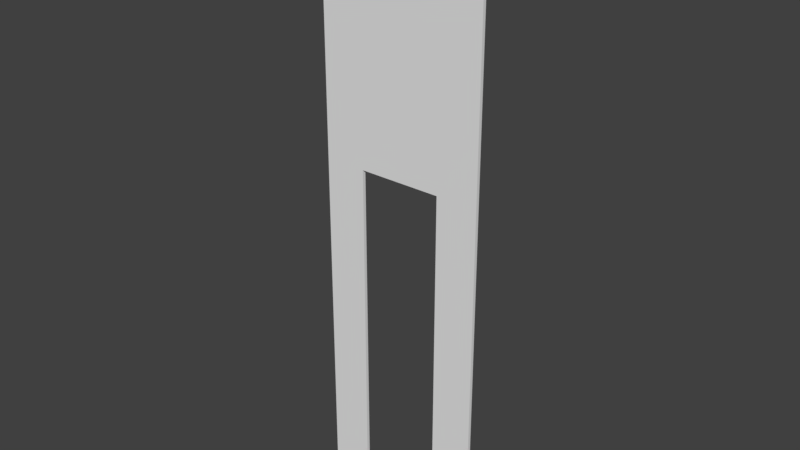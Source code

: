 # Source: DoorSection.blend  (saved by Blender 2.79.0; exported with 4.5.12 LTS)
import bpy
from mathutils import Matrix  # noqa: F401  (used for matrix-valued properties, if any)

bpy.ops.wm.read_factory_settings(use_empty=True)
scene = bpy.context.scene
scene.name = 'Scene'

# ---- collections
col_collection_1 = bpy.data.collections.new('Collection 1'); scene.collection.children.link(col_collection_1)

# ---- world
world_world = bpy.data.worlds.new('World'); scene.world = world_world
world_world.color = (0.05088, 0.05088, 0.05088)
world_world.use_sun_shadow = False
world_world.sun_shadow_jitter_overblur = 0.0
world_world.cycles.sampling_method = 'MANUAL'

# ---- meshes
me_cube_001 = bpy.data.meshes.new('Cube.001')
me_cube_001.from_pydata([(1.0, -1.0, 9.0), (-1.0, -1.0, 9.0), (-0.5, -1.0, 1.0), (0.5, -1.0, 9.0), (0.5, -1.0, 17.0), (0.5, -1.0, 1.0), (-1.0, -1.0, 5.0), (-1.0, -1.0, 1.0), (-1.0, 1.0, 1.0), (1.0, 1.0, 1.0), (-0.5, -1.0, 9.0), (1.0, -1.0, 1.0), (-1.0, -1.0, 17.0), (-1.0, 1.0, 17.0), (1.0, 1.0, 17.0), (1.0, -1.0, 17.0), (-1.0, -1.0, 13.0), (-1.0, 1.0, 9.0), (1.0, 1.0, 9.0), (-0.5, -1.0, 17.0), (0.5, 1.0, 1.0), (0.5, 1.0, 17.0), (-1.0, 1.0, 5.0), (1.0, 1.0, 5.0), (-0.5, 1.0, 1.0), (-0.5, 1.0, 17.0), (-1.0, 1.0, 13.0), (1.0, 1.0, 13.0), (1.0, -1.0, 5.0), (0.5, 1.0, 9.0), (-0.5, 1.0, 9.0), (-0.5, 1.0, 5.0), (0.5, 1.0, 5.0), (0.5, 1.0, 13.0), (-0.5, 1.0, 13.0), (1.0, -1.0, 13.0), (-0.5, -1.0, 13.0), (-0.5, -1.0, 5.0), (0.5, -1.0, 5.0), (0.5, -1.0, 13.0), (0.5, -1.0, 29.0), (-1.0, -1.0, 29.0), (-1.0, 1.0, 29.0), (1.0, 1.0, 29.0), (1.0, -1.0, 29.0), (-0.5, -1.0, 29.0), (0.5, 1.0, 29.0), (-0.5, 1.0, 29.0)], [], [(39, 35, 15, 4), (38, 28, 0, 3), (6, 37, 10, 1), (34, 36, 10, 37, 2, 24, 31, 30), (34, 25, 19, 36), (1, 10, 36, 16), (7, 2, 37, 6), (16, 36, 19, 12), (8, 7, 6, 1, 16, 12, 13, 26, 17, 22), (15, 14, 21, 4), (33, 29, 3, 39), (34, 26, 13, 25), (11, 9, 23, 18, 27, 14, 15, 35, 0, 28), (31, 22, 17, 30), (3, 0, 35, 39), (24, 8, 22, 31), (23, 32, 29, 18), (9, 20, 32, 23), (29, 32, 38, 3), (27, 33, 21, 14), (18, 29, 33, 27), (33, 39, 4, 21), (5, 11, 28, 38), (32, 20, 5, 38), (30, 17, 26, 34), (13, 12, 19, 25), (2, 7, 8, 24), (11, 5, 20, 9), (12, 41, 42, 13), (15, 44, 40, 4), (19, 45, 41, 12), (14, 21, 46, 43), (13, 42, 47, 25), (15, 14, 43, 44), (21, 4, 40, 46), (25, 19, 45, 47), (19, 25, 21, 4), (42, 41, 45, 47), (44, 43, 46, 40), (40, 46, 47, 45), (4, 40, 45, 19), (25, 47, 46, 21)])
me_cube_001.use_remesh_preserve_volume = False
me_cube_001.use_remesh_preserve_attributes = False
me_cube_001.use_mirror_vertex_groups = False
me_cube_001.update()

# ---- objects
ob_cube = bpy.data.objects.new('Cube', me_cube_001)

# ---- transforms, parenting, visibility, modifiers, constraints
ob_cube.location = (0.2015, 1.138, 2.641)
ob_cube.scale = (0.5, 0.01, 0.125)
ob_cube.lineart.crease_threshold = 0.0

# ---- collection membership
col_collection_1.objects.link(ob_cube)

# ---- scene / render settings (as saved in the file)
scene.frame_start = 1; scene.frame_end = 250; scene.frame_set(1)
scene.render.engine = 'BLENDER_EEVEE_NEXT'
scene.render.resolution_percentage = 50
scene.render.dither_intensity = 0.0
scene.cycles.use_denoising = False
scene.cycles.samples = 128
scene.cycles.sampling_pattern = 'TABULATED_SOBOL'
scene.cycles.use_adaptive_sampling = False
scene.cycles.use_light_tree = False
scene.cycles.blur_glossy = 0.0
scene.cycles.sample_clamp_indirect = 0.0
scene.view_settings.view_transform = 'Standard'
bpy.context.view_layer.update()

# ---- added for rendering (the .blend has no active camera and no usable light): camera, sun
cam_auto = bpy.data.cameras.new('AutoCamera')
cam_auto.lens = 50.0
cam_auto.sensor_width = 36.0
cam_auto.clip_end = 1000.0
ob_auto_camera = bpy.data.objects.new('AutoCamera', cam_auto)
scene.collection.objects.link(ob_auto_camera)
ob_auto_camera.location = (3.56938, -2.90375, 7.20989)
ob_auto_camera.rotation_euler = (1.09748, -7.21219e-08, 0.694738)
scene.camera = ob_auto_camera
light_auto_sun = bpy.data.lights.new('AutoSun', 'SUN')
light_auto_sun.energy = 3.0
light_auto_sun.angle = 0.0523599
ob_auto_sun = bpy.data.objects.new('AutoSun', light_auto_sun)
scene.collection.objects.link(ob_auto_sun)
ob_auto_sun.rotation_euler = (0.872665, 0.174533, 0.523599)
bpy.context.view_layer.update()
